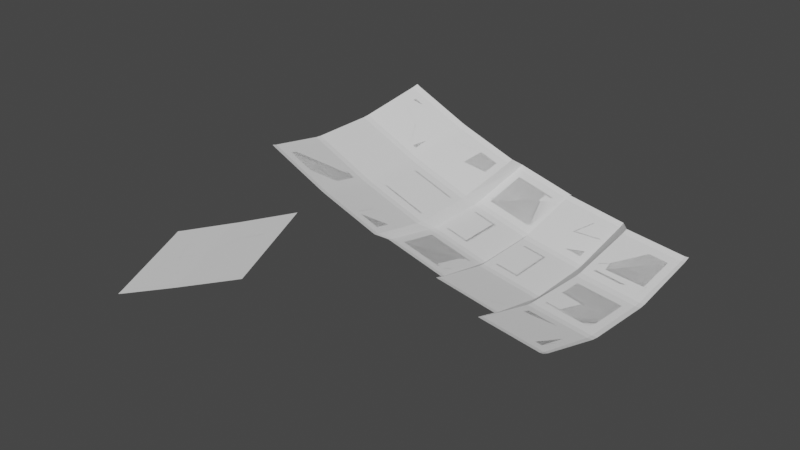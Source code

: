 # Source: generator.blend  (saved by Blender 2.91.10; exported with 4.5.12 LTS)
import bpy
from mathutils import Matrix  # noqa: F401  (used for matrix-valued properties, if any)

bpy.ops.wm.read_factory_settings(use_empty=True)
scene = bpy.context.scene
scene.name = 'Scene'

# ---- world
world_world = bpy.data.worlds.new('World'); scene.world = world_world
world_world.use_nodes = True; world_world.node_tree.nodes.clear()
_N = world_world.node_tree.nodes; _L = world_world.node_tree.links
n0 = _N.new('ShaderNodeOutputWorld'); n0.name = 'World Output'; n0.location = (300, 300)
n1 = _N.new('ShaderNodeBackground'); n1.name = 'Background'; n1.location = (10, 300)
n1.inputs[0].default_value = (0.05088, 0.05088, 0.05088, 1.0)
_L.new(n1.outputs[0], n0.inputs[0])
n0.is_active_output = True
world_world.color = (0.05088, 0.05088, 0.05088)
world_world.use_sun_shadow = False
world_world.sun_shadow_jitter_overblur = 0.0

# ---- meshes
me_mauc_kb_009 = bpy.data.meshes.new('mauc_kb.009')
me_mauc_kb_009.from_pydata([(-109.0, -32.38, 32.72), (-107.7, -32.38, 32.04), (-90.46, -32.38, 24.01), (-89.11, -32.38, 23.45), (-71.25, -32.38, 16.95), (-70.63, -27.38, 13.61), (-52.27, -27.38, 8.696), (-50.06, -32.38, 11.28), (-31.35, -32.38, 7.976), (-30.02, -41.39, 11.55), (-11.13, -42.71, 9.896), (-10.01, -42.79, 10.06), (-109.4, -30.55, 32.06), (-108.0, -30.55, 31.36), (-90.78, -30.55, 23.33), (-89.36, -30.55, 22.74), (-71.51, -30.55, 16.24), (-70.82, -25.55, 12.88), (-52.47, -25.55, 7.963), (-50.19, -30.55, 10.53), (-31.48, -30.55, 7.229), (-29.95, -39.56, 10.8), (-11.07, -40.88, 9.14), (-9.881, -40.96, 9.306), (-111.9, -11.72, 27.69), (-110.1, -11.72, 26.78), (-92.92, -11.72, 18.75), (-91.09, -11.72, 18.0), (-73.24, -11.72, 11.5), (-72.13, -6.716, 8.005), (-53.78, -6.716, 3.088), (-51.07, -11.72, 5.558), (-32.36, -11.72, 2.259), (-29.08, -20.74, 5.768), (-10.2, -22.06, 4.112), (-8.568, -22.17, 4.259), (-112.0, -9.75, 27.47), (-110.2, -9.75, 26.55), (-93.03, -9.75, 18.52), (-91.18, -9.75, 17.75), (-73.33, -9.75, 11.25), (-72.2, -4.75, 7.755), (-53.84, -4.75, 2.838), (-51.12, -9.75, 5.303), (-32.4, -9.75, 2.004), (-28.97, -18.78, 5.51), (-10.08, -20.1, 3.854), (-8.43, -20.21, 4.0), (-112.0, 9.75, 27.47), (-110.2, 9.75, 26.55), (-93.03, 9.75, 18.52), (-91.18, 9.75, 17.75), (-73.33, 9.75, 11.25), (-72.2, 14.75, 7.755), (-53.84, 14.75, 2.838), (-51.12, 9.75, 5.303), (-32.4, 9.75, 2.004), (-27.6, 0.6773, 5.51), (-8.723, -0.6431, 3.854), (-7.07, -0.7587, 4.0), (-111.9, 11.72, 27.69), (-110.1, 11.72, 26.78), (-92.92, 11.72, 18.75), (-91.09, 11.72, 18.0), (-73.24, 11.72, 11.5), (-72.13, 16.72, 8.005), (-53.78, 16.72, 3.088), (-51.07, 11.72, 5.558), (-32.36, 11.72, 2.259), (-27.45, 2.637, 5.768), (-8.564, 1.316, 4.112), (-6.933, 1.202, 4.259), (-109.4, 30.55, 32.06), (-108.0, 30.55, 31.36), (-90.78, 30.55, 23.33), (-89.36, 30.55, 22.74), (-71.51, 30.55, 16.24), (-70.82, 35.55, 12.88), (-52.47, 35.55, 7.963), (-50.19, 30.55, 10.53), (-31.48, 30.55, 7.229), (-25.69, 21.4, 10.8), (-6.811, 20.08, 9.14), (-5.619, 19.99, 9.306), (-109.0, 32.38, 32.72), (-107.7, 32.38, 32.04), (-90.46, 32.38, 24.01), (-89.11, 32.38, 23.45), (-71.25, 32.38, 16.95), (-70.63, 37.38, 13.61), (-52.27, 37.38, 8.696), (-50.06, 32.38, 11.28), (-31.35, 32.38, 7.976), (-25.5, 23.22, 11.55), (-6.617, 21.9, 9.896), (-5.491, 21.82, 10.06)], [], [(0, 13, 12), (0, 1, 13), (1, 14, 13), (1, 2, 14), (2, 15, 14), (2, 3, 15), (3, 16, 15), (3, 4, 16), (4, 17, 16), (4, 5, 17), (5, 18, 17), (5, 6, 18), (6, 19, 18), (6, 7, 19), (7, 20, 19), (7, 8, 20), (8, 21, 20), (8, 9, 21), (9, 22, 21), (9, 10, 22), (10, 23, 22), (10, 11, 23), (12, 25, 24), (12, 13, 25), (26, 25, 13, 14), (14, 27, 26), (14, 15, 27), (28, 27, 15, 16), (16, 29, 28), (16, 17, 29), (30, 29, 17, 18), (18, 31, 30), (18, 19, 31), (32, 31, 19, 20), (20, 33, 32), (20, 21, 33), (34, 33, 21, 22), (22, 35, 34), (22, 23, 35), (24, 37, 36), (24, 25, 37), (25, 38, 37), (25, 26, 38), (26, 39, 38), (26, 27, 39), (27, 40, 39), (27, 28, 40), (28, 41, 40), (28, 29, 41), (29, 42, 41), (29, 30, 42), (30, 43, 42), (30, 31, 43), (31, 44, 43), (31, 32, 44), (32, 45, 44), (32, 33, 45), (33, 46, 45), (33, 34, 46), (34, 47, 46), (34, 35, 47), (36, 49, 48), (36, 37, 49), (50, 49, 37, 38), (38, 51, 50), (38, 39, 51), (52, 51, 39, 40), (40, 53, 52), (40, 41, 53), (54, 53, 41, 42), (42, 55, 54), (42, 43, 55), (56, 55, 43, 44), (44, 57, 56), (44, 45, 57), (58, 57, 45, 46), (46, 59, 58), (46, 47, 59), (48, 61, 60), (48, 49, 61), (49, 62, 61), (49, 50, 62), (50, 63, 62), (50, 51, 63), (51, 64, 63), (51, 52, 64), (52, 65, 64), (52, 53, 65), (53, 66, 65), (53, 54, 66), (54, 67, 66), (54, 55, 67), (55, 68, 67), (55, 56, 68), (56, 69, 68), (56, 57, 69), (57, 70, 69), (57, 58, 70), (58, 71, 70), (58, 59, 71), (60, 73, 72), (60, 61, 73), (74, 73, 61, 62), (62, 75, 74), (62, 63, 75), (76, 75, 63, 64), (64, 77, 76), (64, 65, 77), (78, 77, 65, 66), (66, 79, 78), (66, 67, 79), (80, 79, 67, 68), (68, 81, 80), (68, 69, 81), (82, 81, 69, 70), (70, 83, 82), (70, 71, 83), (72, 85, 84), (72, 73, 85), (73, 86, 85), (73, 74, 86), (74, 87, 86), (74, 75, 87), (75, 88, 87), (75, 76, 88), (76, 89, 88), (76, 77, 89), (77, 90, 89), (77, 78, 90), (78, 91, 90), (78, 79, 91), (79, 92, 91), (79, 80, 92), (80, 93, 92), (80, 81, 93), (81, 94, 93), (81, 82, 94), (82, 95, 94), (82, 83, 95)])
me_mauc_kb_009.use_remesh_fix_poles = True
me_mauc_kb_009.use_remesh_preserve_attributes = False
me_mauc_kb_009.use_mirror_vertex_groups = False
me_mauc_kb_009.update()
me_cavity_dif_001 = bpy.data.meshes.new('cavity_dif.001')
me_cavity_dif_001.from_pydata([(-110.4, -34.68, 35.07), (-104.9, -34.68, 32.23), (-92.08, -34.68, 26.23), (-86.4, -34.68, 23.88), (-73.05, -34.68, 19.02), (-67.97, -29.68, 14.27), (-54.25, -29.68, 10.6), (-47.47, -34.68, 12.16), (-33.49, -34.68, 9.698), (-27.68, -43.85, 12.66), (-13.56, -44.84, 11.42), (-7.775, -45.25, 11.39), (-111.8, -27.99, 32.67), (-106.1, -27.99, 29.72), (-93.25, -27.99, 23.72), (-87.34, -27.99, 21.27), (-74.0, -27.99, 16.42), (-68.68, -22.99, 11.6), (-54.97, -22.99, 7.922), (-47.95, -27.99, 9.436), (-33.97, -27.99, 6.97), (-27.45, -37.17, 9.903), (-13.34, -38.15, 8.666), (-7.309, -38.58, 8.62), (-113.6, -14.28, 29.49), (-107.7, -14.28, 26.39), (-94.8, -14.28, 20.39), (-88.6, -14.28, 17.82), (-75.26, -14.28, 12.96), (-69.63, -9.276, 8.047), (-55.92, -9.276, 4.372), (-48.59, -14.28, 5.817), (-34.6, -14.28, 3.351), (-26.81, -23.46, 6.242), (-12.7, -24.45, 5.004), (-6.352, -24.89, 4.945), (-114.1, -7.1, 28.67), (-108.1, -7.1, 25.53), (-95.2, -7.1, 19.53), (-88.92, -7.1, 16.93), (-75.58, -7.1, 12.07), (-69.88, -2.1, 7.134), (-56.16, -2.1, 3.459), (-48.75, -7.1, 4.886), (-34.77, -7.1, 2.421), (-26.4, -16.3, 5.301), (-12.28, -17.29, 4.063), (-5.851, -17.74, 4.0), (-114.1, 7.1, 28.67), (-108.1, 7.1, 25.53), (-95.2, 7.1, 19.53), (-88.92, 7.1, 16.93), (-75.58, 7.1, 12.07), (-69.88, 12.1, 7.134), (-56.16, 12.1, 3.459), (-48.75, 7.1, 4.886), (-34.77, 7.1, 2.421), (-25.4, -2.133, 5.301), (-11.29, -3.12, 4.063), (-4.861, -3.57, 4.0), (-113.6, 14.28, 29.49), (-107.7, 14.28, 26.39), (-94.8, 14.28, 20.39), (-88.6, 14.28, 17.82), (-75.26, 14.28, 12.96), (-69.63, 19.28, 8.047), (-55.92, 19.28, 4.372), (-48.59, 14.28, 5.817), (-34.6, 14.28, 3.351), (-24.82, 5.019, 6.242), (-10.71, 4.033, 5.004), (-4.36, 3.589, 4.945), (-111.8, 27.99, 32.67), (-106.1, 27.99, 29.72), (-93.25, 27.99, 23.72), (-87.34, 27.99, 21.27), (-74.0, 27.99, 16.42), (-68.68, 32.99, 11.6), (-54.97, 32.99, 7.922), (-47.95, 27.99, 9.436), (-33.97, 27.99, 6.97), (-23.55, 18.68, 9.903), (-9.434, 17.69, 8.666), (-3.404, 17.27, 8.62), (-110.4, 34.68, 35.07), (-104.9, 34.68, 32.23), (-92.08, 34.68, 26.23), (-86.4, 34.68, 23.88), (-73.05, 34.68, 19.02), (-67.97, 39.68, 14.27), (-54.25, 39.68, 10.6), (-47.47, 34.68, 12.16), (-33.49, 34.68, 9.698), (-22.84, 25.33, 12.66), (-8.727, 24.35, 11.42), (-2.937, 23.94, 11.39)], [], [(26, 25, 13, 14), (28, 27, 15, 16), (30, 29, 17, 18), (32, 31, 19, 20), (34, 33, 21, 22), (50, 49, 37, 38), (52, 51, 39, 40), (54, 53, 41, 42), (56, 55, 43, 44), (58, 57, 45, 46), (74, 73, 61, 62), (76, 75, 63, 64), (78, 77, 65, 66), (80, 79, 67, 68), (82, 81, 69, 70)])
me_cavity_dif_001.use_remesh_fix_poles = True
me_cavity_dif_001.use_remesh_preserve_attributes = False
me_cavity_dif_001.use_mirror_vertex_groups = False
me_cavity_dif_001.update()
me_cavity_001 = bpy.data.meshes.new('cavity.001')
me_cavity_001.from_pydata([(-110.4, -34.68, 35.07), (-104.9, -34.68, 32.23), (-92.08, -34.68, 26.23), (-86.4, -34.68, 23.88), (-73.05, -34.68, 19.02), (-67.97, -29.68, 14.27), (-54.25, -29.68, 10.6), (-47.47, -34.68, 12.16), (-33.49, -34.68, 9.698), (-27.68, -43.85, 12.66), (-13.56, -44.84, 11.42), (-7.775, -45.25, 11.39), (-111.8, -27.99, 32.67), (-106.1, -27.99, 29.72), (-93.25, -27.99, 23.72), (-87.34, -27.99, 21.27), (-74.0, -27.99, 16.42), (-68.68, -22.99, 11.6), (-54.97, -22.99, 7.922), (-47.95, -27.99, 9.436), (-33.97, -27.99, 6.97), (-27.45, -37.17, 9.903), (-13.34, -38.15, 8.666), (-7.309, -38.58, 8.62), (-113.6, -14.28, 29.49), (-107.7, -14.28, 26.39), (-94.8, -14.28, 20.39), (-88.6, -14.28, 17.82), (-75.26, -14.28, 12.96), (-69.63, -9.276, 8.047), (-55.92, -9.276, 4.372), (-48.59, -14.28, 5.817), (-34.6, -14.28, 3.351), (-26.81, -23.46, 6.242), (-12.7, -24.45, 5.004), (-6.352, -24.89, 4.945), (-114.1, -7.1, 28.67), (-108.1, -7.1, 25.53), (-95.2, -7.1, 19.53), (-88.92, -7.1, 16.93), (-75.58, -7.1, 12.07), (-69.88, -2.1, 7.134), (-56.16, -2.1, 3.459), (-48.75, -7.1, 4.886), (-34.77, -7.1, 2.421), (-26.4, -16.3, 5.301), (-12.28, -17.29, 4.063), (-5.851, -17.74, 4.0), (-114.1, 7.1, 28.67), (-108.1, 7.1, 25.53), (-95.2, 7.1, 19.53), (-88.92, 7.1, 16.93), (-75.58, 7.1, 12.07), (-69.88, 12.1, 7.134), (-56.16, 12.1, 3.459), (-48.75, 7.1, 4.886), (-34.77, 7.1, 2.421), (-25.4, -2.133, 5.301), (-11.29, -3.12, 4.063), (-4.861, -3.57, 4.0), (-113.6, 14.28, 29.49), (-107.7, 14.28, 26.39), (-94.8, 14.28, 20.39), (-88.6, 14.28, 17.82), (-75.26, 14.28, 12.96), (-69.63, 19.28, 8.047), (-55.92, 19.28, 4.372), (-48.59, 14.28, 5.817), (-34.6, 14.28, 3.351), (-24.82, 5.019, 6.242), (-10.71, 4.033, 5.004), (-4.36, 3.589, 4.945), (-111.8, 27.99, 32.67), (-106.1, 27.99, 29.72), (-93.25, 27.99, 23.72), (-87.34, 27.99, 21.27), (-74.0, 27.99, 16.42), (-68.68, 32.99, 11.6), (-54.97, 32.99, 7.922), (-47.95, 27.99, 9.436), (-33.97, 27.99, 6.97), (-23.55, 18.68, 9.903), (-9.434, 17.69, 8.666), (-3.404, 17.27, 8.62), (-110.4, 34.68, 35.07), (-104.9, 34.68, 32.23), (-92.08, 34.68, 26.23), (-86.4, 34.68, 23.88), (-73.05, 34.68, 19.02), (-67.97, 39.68, 14.27), (-54.25, 39.68, 10.6), (-47.47, 34.68, 12.16), (-33.49, 34.68, 9.698), (-22.84, 25.33, 12.66), (-8.727, 24.35, 11.42), (-2.937, 23.94, 11.39)], [], [(26, 25, 13, 14), (28, 27, 15, 16), (30, 29, 17, 18), (32, 31, 19, 20), (34, 33, 21, 22), (50, 49, 37, 38), (52, 51, 39, 40), (54, 53, 41, 42), (56, 55, 43, 44), (58, 57, 45, 46), (74, 73, 61, 62), (76, 75, 63, 64), (78, 77, 65, 66), (80, 79, 67, 68), (82, 81, 69, 70)])
me_cavity_001.use_remesh_fix_poles = True
me_cavity_001.use_remesh_preserve_attributes = False
me_cavity_001.use_mirror_vertex_groups = False
me_cavity_001.update()
me_thumb_plate_003 = bpy.data.meshes.new('thumb_plate.003')
me_thumb_plate_003.from_pydata([(-134.1, -48.94, 3.522), (-133.5, -50.83, 3.18), (-126.0, -76.14, -1.185), (-125.5, -78.04, -1.495), (-132.2, -48.52, 4.19), (-131.7, -50.41, 3.848), (-124.2, -75.72, -0.5172), (-123.6, -77.61, -0.8273), (-114.4, -44.4, 10.86), (-113.8, -46.28, 10.52), (-106.3, -71.59, 6.152), (-105.8, -73.49, 5.842), (-112.5, -43.98, 11.56), (-112.0, -45.87, 11.22), (-104.5, -71.18, 6.852), (-104.0, -73.07, 6.542), (-94.79, -39.95, 18.54), (-94.23, -41.83, 18.2), (-86.76, -67.14, 13.84), (-86.2, -69.03, 13.53), (-92.98, -39.54, 19.27), (-92.42, -41.42, 18.93), (-84.94, -66.73, 14.57), (-84.39, -68.62, 14.26)], [], [(0, 5, 4), (0, 1, 5), (1, 6, 5), (1, 2, 6), (2, 7, 6), (2, 3, 7), (4, 9, 8), (4, 5, 9), (10, 9, 5, 6), (6, 11, 10), (6, 7, 11), (8, 13, 12), (8, 9, 13), (9, 14, 13), (9, 10, 14), (10, 15, 14), (10, 11, 15), (12, 17, 16), (12, 13, 17), (18, 17, 13, 14), (14, 19, 18), (14, 15, 19), (16, 21, 20), (16, 17, 21), (17, 22, 21), (17, 18, 22), (18, 23, 22), (18, 19, 23)])
me_thumb_plate_003.use_remesh_fix_poles = True
me_thumb_plate_003.use_remesh_preserve_attributes = False
me_thumb_plate_003.use_mirror_vertex_groups = False
me_thumb_plate_003.update()
me_thumb_fill_001 = bpy.data.meshes.new('thumb_fill.001')
me_thumb_fill_001.from_pydata([(-138.3, -43.61, 3.784), (-134.2, -57.34, 1.293), (-130.2, -70.78, -1.024), (-126.2, -84.57, -3.281), (-131.6, -42.05, 6.222), (-127.5, -55.78, 3.73), (-123.5, -69.22, 1.413), (-119.5, -83.02, -0.8434), (-118.6, -39.05, 11.08), (-114.5, -52.78, 8.587), (-110.5, -66.22, 6.27), (-106.5, -80.01, 4.013), (-111.9, -37.52, 13.63), (-107.8, -51.25, 11.14), (-103.9, -64.69, 8.825), (-99.82, -78.49, 6.569), (-98.99, -34.58, 18.72), (-94.89, -48.31, 16.23), (-90.92, -61.75, 13.91), (-86.9, -75.54, 11.65), (-92.36, -33.09, 21.39), (-88.26, -46.82, 18.9), (-84.3, -60.25, 16.58), (-80.27, -74.04, 14.33)], [], [(10, 9, 5, 6), (18, 17, 13, 14)])
me_thumb_fill_001.use_remesh_fix_poles = True
me_thumb_fill_001.use_remesh_preserve_attributes = False
me_thumb_fill_001.use_mirror_vertex_groups = False
me_thumb_fill_001.update()
me_thumb_alps_cav_002 = bpy.data.meshes.new('thumb_alps_cav.002')
me_thumb_alps_cav_002.from_pydata([(-138.6, -44.4, 3.463), (-134.9, -56.81, 1.211), (-130.6, -71.57, -1.334), (-126.9, -84.04, -3.373), (-130.8, -42.58, 6.301), (-127.1, -54.99, 4.05), (-122.8, -69.75, 1.504), (-119.1, -82.22, -0.5353), (-118.9, -39.83, 10.75), (-115.2, -52.25, 8.496), (-110.9, -67.01, 5.95), (-107.2, -79.48, 3.911), (-111.2, -38.05, 13.72), (-107.5, -50.47, 11.47), (-103.1, -65.23, 8.926), (-99.47, -77.7, 6.887), (-99.34, -35.37, 18.38), (-95.63, -47.78, 16.13), (-91.27, -62.54, 13.58), (-87.63, -75.0, 11.54), (-91.62, -33.63, 21.49), (-87.92, -46.03, 19.24), (-83.56, -60.79, 16.69), (-79.92, -73.26, 14.66)], [], [(10, 9, 5, 6), (18, 17, 13, 14)])
me_thumb_alps_cav_002.use_remesh_fix_poles = True
me_thumb_alps_cav_002.use_remesh_preserve_attributes = False
me_thumb_alps_cav_002.use_mirror_vertex_groups = False
me_thumb_alps_cav_002.update()
me_alps_cavity_dif_002 = bpy.data.meshes.new('alps_cavity_dif.002')
me_alps_cavity_dif_002.from_pydata([(-109.6, -35.2, 34.98), (-105.5, -35.2, 32.8), (-91.32, -35.2, 26.2), (-86.95, -35.2, 24.4), (-72.29, -35.2, 19.06), (-68.56, -30.2, 14.74), (-53.5, -30.2, 10.71), (-48.11, -35.2, 12.58), (-32.74, -35.2, 9.872), (-28.38, -44.33, 13.02), (-12.88, -45.41, 11.66), (-8.51, -45.72, 11.69), (-111.3, -27.41, 32.19), (-106.8, -27.41, 29.87), (-92.68, -27.41, 23.28), (-88.05, -27.41, 21.37), (-73.4, -27.41, 16.03), (-69.4, -22.41, 11.63), (-54.33, -22.41, 7.59), (-48.67, -27.41, 9.405), (-33.3, -27.41, 6.696), (-28.12, -36.54, 9.809), (-12.62, -37.62, 8.45), (-7.967, -37.95, 8.465), (-112.9, -14.86, 29.27), (-108.2, -14.86, 26.83), (-94.1, -14.86, 20.23), (-89.21, -14.86, 18.2), (-74.55, -14.86, 12.87), (-70.27, -9.855, 8.378), (-55.2, -9.855, 4.34), (-49.25, -14.86, 6.091), (-33.89, -14.86, 3.382), (-27.54, -23.99, 6.458), (-12.03, -25.08, 5.098), (-7.091, -25.42, 5.1), (-113.5, -6.5, 28.32), (-108.7, -6.5, 25.83), (-94.57, -6.5, 19.24), (-89.58, -6.5, 17.17), (-74.92, -6.5, 11.84), (-70.55, -1.5, 7.315), (-55.49, -1.5, 3.278), (-49.44, -6.5, 5.008), (-34.08, -6.5, 2.299), (-27.05, -15.65, 5.362), (-11.55, -16.74, 4.002), (-6.508, -17.09, 4.0), (-113.5, 6.5, 28.32), (-108.7, 6.5, 25.83), (-94.57, 6.5, 19.24), (-89.58, 6.5, 17.17), (-74.92, 6.5, 11.84), (-70.55, 11.5, 7.315), (-55.49, 11.5, 3.278), (-49.44, 6.5, 5.008), (-34.08, 6.5, 2.299), (-26.14, -2.683, 5.362), (-10.64, -3.767, 4.002), (-5.601, -4.119, 4.0), (-112.9, 14.86, 29.27), (-108.2, 14.86, 26.83), (-94.1, 14.86, 20.23), (-89.21, 14.86, 18.2), (-74.55, 14.86, 12.87), (-70.27, 19.86, 8.378), (-55.2, 19.86, 4.34), (-49.25, 14.86, 6.091), (-33.89, 14.86, 3.382), (-25.46, 5.645, 6.458), (-9.961, 4.561, 5.098), (-5.018, 4.216, 5.1), (-111.3, 27.41, 32.19), (-106.8, 27.41, 29.87), (-92.68, 27.41, 23.28), (-88.05, 27.41, 21.37), (-73.4, 27.41, 16.03), (-69.4, 32.41, 11.63), (-54.33, 32.41, 7.59), (-48.67, 27.41, 9.405), (-33.3, 27.41, 6.696), (-24.3, 18.15, 9.809), (-8.792, 17.07, 8.45), (-4.142, 16.74, 8.465), (-109.6, 35.2, 34.98), (-105.5, 35.2, 32.8), (-91.32, 35.2, 26.2), (-86.95, 35.2, 24.4), (-72.29, 35.2, 19.06), (-68.56, 40.2, 14.74), (-53.5, 40.2, 10.71), (-48.11, 35.2, 12.58), (-32.74, 35.2, 9.872), (-23.47, 25.9, 13.02), (-7.969, 24.81, 11.66), (-3.599, 24.51, 11.69)], [], [(26, 25, 13, 14), (28, 27, 15, 16), (30, 29, 17, 18), (32, 31, 19, 20), (34, 33, 21, 22), (50, 49, 37, 38), (52, 51, 39, 40), (54, 53, 41, 42), (56, 55, 43, 44), (58, 57, 45, 46), (74, 73, 61, 62), (76, 75, 63, 64), (78, 77, 65, 66), (80, 79, 67, 68), (82, 81, 69, 70)])
me_alps_cavity_dif_002.use_remesh_fix_poles = True
me_alps_cavity_dif_002.use_remesh_preserve_attributes = False
me_alps_cavity_dif_002.use_mirror_vertex_groups = False
me_alps_cavity_dif_002.update()

# ---- objects
ob_mauc_kb = bpy.data.objects.new('mauc_kb', me_mauc_kb_009)
ob_cavity_dif = bpy.data.objects.new('cavity_dif', me_cavity_dif_001)
ob_cavity = bpy.data.objects.new('cavity', me_cavity_001)
ob_thumb_plate = bpy.data.objects.new('thumb_plate', me_thumb_plate_003)
ob_thumb_fill = bpy.data.objects.new('thumb_fill', me_thumb_fill_001)
ob_thumb_alps_cav = bpy.data.objects.new('thumb_alps_cav', me_thumb_alps_cav_002)
ob_alps_cavity_dif = bpy.data.objects.new('alps_cavity_dif', me_alps_cavity_dif_002)

# ---- transforms, parenting, visibility, modifiers, constraints
ob_mauc_kb.location = (0.0, 0.0, 0.0)
ob_mauc_kb.lineart.crease_threshold = 0.0
ob_cavity_dif.location = (0.0, 0.0, 0.0)
ob_cavity_dif.lineart.crease_threshold = 0.0
ob_cavity.location = (0.0, 0.0, 0.0)
ob_cavity.lineart.crease_threshold = 0.0
ob_thumb_plate.location = (0.0, 0.0, 0.0)
ob_thumb_plate.lineart.crease_threshold = 0.0
ob_thumb_fill.location = (0.0, 0.0, 0.0)
ob_thumb_fill.lineart.crease_threshold = 0.0
ob_thumb_alps_cav.location = (0.0, 0.0, 0.0)
ob_thumb_alps_cav.lineart.crease_threshold = 0.0
ob_alps_cavity_dif.location = (0.0, 0.0, 0.0)
ob_alps_cavity_dif.lineart.crease_threshold = 0.0

# ---- collection membership
scene.collection.objects.link(ob_mauc_kb)
scene.collection.objects.link(ob_cavity_dif)
scene.collection.objects.link(ob_cavity)
scene.collection.objects.link(ob_thumb_plate)
scene.collection.objects.link(ob_thumb_fill)
scene.collection.objects.link(ob_thumb_alps_cav)
scene.collection.objects.link(ob_alps_cavity_dif)

# ---- scene / render settings (as saved in the file)
scene.frame_start = 1; scene.frame_end = 250; scene.frame_set(20)
scene.render.engine = 'BLENDER_EEVEE_NEXT'
scene.cycles.use_denoising = False
scene.cycles.samples = 128
scene.cycles.sampling_pattern = 'TABULATED_SOBOL'
scene.cycles.use_adaptive_sampling = False
scene.cycles.use_light_tree = False
scene.view_settings.view_transform = 'Filmic'
bpy.context.view_layer.update()

# ---- added for rendering (the .blend has no active camera and no usable light): camera, sun
cam_auto = bpy.data.cameras.new('AutoCamera')
cam_auto.lens = 50.0
cam_auto.sensor_width = 36.0
cam_auto.clip_end = 3057.73
ob_auto_camera = bpy.data.objects.new('AutoCamera', cam_auto)
scene.collection.objects.link(ob_auto_camera)
ob_auto_camera.location = (103.442, -231.265, 155.232)
ob_auto_camera.rotation_euler = (1.09748, -7.21219e-08, 0.694738)
scene.camera = ob_auto_camera
light_auto_sun = bpy.data.lights.new('AutoSun', 'SUN')
light_auto_sun.energy = 3.0
light_auto_sun.angle = 0.0523599
ob_auto_sun = bpy.data.objects.new('AutoSun', light_auto_sun)
scene.collection.objects.link(ob_auto_sun)
ob_auto_sun.rotation_euler = (0.872665, 0.174533, 0.523599)
bpy.context.view_layer.update()
